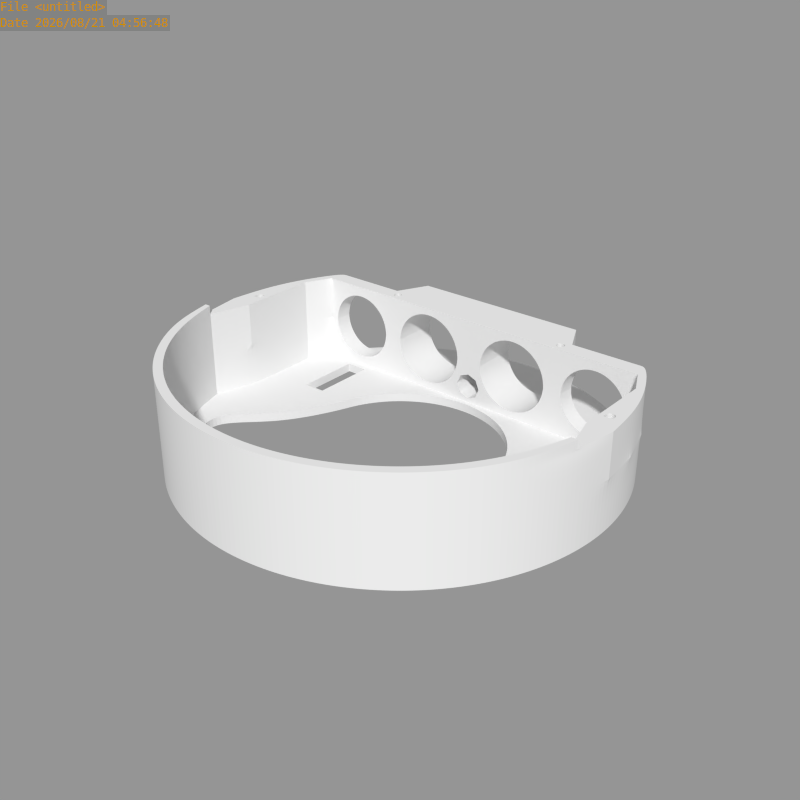 # Source: S.104.01.blend  (saved by Blender 2.65.8; exported with 4.5.12 LTS)
import bpy
from mathutils import Matrix  # noqa: F401  (used for matrix-valued properties, if any)

bpy.ops.wm.read_factory_settings(use_empty=True)
scene = bpy.context.scene
scene.name = 'Scene'

# ---- collections
col_collection_1 = bpy.data.collections.new('Collection 1'); scene.collection.children.link(col_collection_1)

# ---- meshes
me_cameras_rama_down = bpy.data.meshes.new('cameras_rama_down')
me_cameras_rama_down.from_pydata([(9.8, 49.0, 2.0), (19.1, 46.2, 2.0), (41.6, 27.8, 2.0), (1.502e-05, 50.0, 2.0), (41.6, 24.0, 2.0), (44.5, 18.0, 2.0), (44.5, 10.0, 2.0), (44.5, -0.3774, 2.0), (9.8, 49.0, -1.187e-06), (19.1, 46.2, -1.409e-06), (27.78, 41.57, -1.616e-06), (1.497e-05, 50.0, -9.537e-07), (44.5, 10.0, 12.0), (44.5, -0.3774, 12.0), (34.5, 7.0, 2.0), (29.5, 7.0, 2.0), (34.5, 22.0, 2.0), (29.5, 22.0, 2.0), (34.5, 10.0, -8.228e-07), (29.5, 10.0, -7.036e-07), (34.5, 22.0, -8.228e-07), (29.5, 22.0, -7.036e-07), (13.14, 24.0, 3.765), (14.71, 24.0, 4.243), (16.16, 24.0, 5.018), (17.44, 24.0, 6.063), (18.48, 24.0, 7.335), (19.26, 24.0, 8.787), (19.74, 24.0, 10.36), (20.5, 24.0, 3.0), (22.25, 24.0, 2.0), (20.5, 35.0, 3.0), (45.5, 6.0, 12.0), (45.5, 4.0, 12.0), (47.5, 6.0, 12.0), (47.5, 4.0, 12.0), (45.5, 6.0, -1.085e-06), (45.5, 4.0, -1.085e-06), (47.5, 6.0, -1.133e-06), (47.5, 4.0, -1.133e-06), (23.24, 26.99, -5.543e-07), (23.24, 25.01, -5.543e-07), (21.26, 26.99, -5.07e-07), (21.26, 25.01, -5.07e-07), (29.04, -8.584, 2.0), (20.5, 35.0, 2.0), (19.74, 35.0, 10.36), (19.26, 35.0, 8.787), (18.48, 35.0, 7.335), (17.44, 35.0, 6.063), (16.16, 35.0, 5.018), (14.71, 35.0, 4.243), (13.14, 35.0, 3.765), (13.26, 24.0, 3.173), (14.94, 24.0, 3.685), (16.5, 24.0, 4.517), (17.86, 24.0, 5.636), (18.98, 24.0, 7.0), (19.81, 24.0, 8.556), (20.33, 24.0, 10.24), (11.5, 24.0, 22.0), (20.33, 35.0, 10.24), (19.81, 35.0, 8.556), (18.98, 35.0, 7.0), (17.86, 35.0, 5.636), (16.5, 35.0, 4.517), (14.94, 35.0, 3.685), (13.26, 35.0, 3.173), (32.0, 24.0, 4.262), (30.49, 24.0, 4.41), (29.04, 24.0, 4.851), (27.7, 24.0, 5.566), (26.53, 24.0, 6.528), (25.57, 24.0, 7.701), (24.85, 24.0, 9.039), (24.41, 24.0, 10.49), (38.65, 27.8, 7.555), (39.39, 27.8, 8.939), (39.85, 27.8, 10.44), (24.15, 27.8, 10.44), (24.61, 27.8, 8.939), (25.35, 27.8, 7.555), (26.34, 27.8, 6.343), (27.56, 27.8, 5.348), (28.94, 27.8, 4.609), (30.44, 27.8, 4.154), (32.0, 27.8, 4.0), (33.46, 27.8, 4.644), (34.87, 27.8, 5.071), (39.59, 24.0, 10.49), (39.15, 24.0, 9.039), (38.43, 24.0, 7.701), (37.47, 24.0, 6.528), (36.3, 24.0, 5.566), (34.96, 24.0, 4.851), (33.51, 24.0, 4.41), (32.0, 24.0, 4.0), (30.44, 24.0, 4.154), (28.94, 24.0, 4.609), (27.56, 24.0, 5.348), (26.34, 24.0, 6.343), (25.35, 24.0, 7.555), (24.61, 24.0, 8.939), (24.15, 24.0, 10.44), (36.17, 27.8, 5.764), (37.3, 27.8, 6.697), (38.24, 27.8, 7.833), (38.93, 27.8, 9.13), (39.36, 27.8, 10.54), (24.64, 27.8, 10.54), (25.07, 27.8, 9.13), (25.76, 27.8, 7.833), (26.7, 27.8, 6.697), (27.83, 27.8, 5.764), (29.13, 27.8, 5.071), (30.54, 27.8, 4.644), (32.0, 27.8, 4.5), (39.85, 24.0, 10.44), (39.39, 24.0, 8.939), (38.65, 24.0, 7.555), (37.66, 24.0, 6.343), (36.44, 24.0, 5.348), (35.06, 24.0, 4.609), (33.56, 24.0, 4.154), (37.66, 27.8, 6.343), (36.44, 27.8, 5.348), (35.06, 27.8, 4.609), (33.56, 27.8, 4.154), (24.0, 24.0, 4.0), (40.0, 24.0, 4.0), (40.0, 27.8, 4.0), (24.0, 27.8, 4.0), (32.0, 27.8, 2.0), (40.0, 27.8, 2.0), (24.0, 27.8, 2.0), (9.562, 47.81, 2.0), (18.64, 45.08, 2.0), (27.13, 40.59, 2.0), (34.54, 34.54, 2.0), (1.502e-05, 48.79, 2.0), (46.19, 19.13, 2.0), (49.04, 9.755, 2.0), (41.58, 27.72, -1.945e-06), (35.36, 35.36, -1.797e-06), (-5.724e-07, 23.0, 1.365e-14), (4.487, 22.56, -1.07e-07), (8.802, 21.25, -2.099e-07), (12.78, 19.12, -3.048e-07), (16.26, 16.26, -3.879e-07), (19.12, 12.78, -4.561e-07), (21.25, 8.802, -1.46e-06), (22.56, 4.487, -1.492e-06), (-4.77e-07, 23.0, 2.0), (22.56, 4.487, 2.0), (21.25, 8.802, 2.0), (19.12, 12.78, 2.0), (16.26, 16.26, 2.0), (12.78, 19.12, 2.0), (8.802, 21.25, 2.0), (4.487, 22.56, 2.0), (49.04, 9.755, 12.0), (50.0, 3.775e-06, 12.0), (49.0, -9.755, 12.0), (27.78, 41.57, 2.0), (35.36, 35.36, 2.0), (50.0, 3.775e-06, 2.0), (49.0, -9.755, 2.0), (46.19, -19.13, 2.0), (41.57, -27.78, 2.0), (35.36, -35.36, 2.0), (27.78, -41.57, 2.0), (19.13, -46.19, 2.0), (9.755, -49.04, 2.0), (-1.677e-05, -50.0, 2.0), (46.19, 19.13, -2.055e-06), (49.04, 9.755, -2.123e-06), (50.0, 3.775e-06, -2.146e-06), (49.0, -9.755, -2.122e-06), (46.19, -19.13, -2.055e-06), (41.57, -27.78, -1.945e-06), (35.36, -35.36, -1.797e-06), (27.78, -41.57, -1.616e-06), (19.13, -46.19, -4.563e-07), (9.755, -49.04, -2.326e-07), (-1.686e-05, -50.0, 4.022e-13), (47.08, -9.754, 12.0), (47.08, -9.754, 2.0), (44.35, -18.37, 2.0), (39.91, -26.67, 2.0), (33.94, -33.94, 2.0), (26.67, -39.91, 2.0), (18.37, -44.35, 2.0), (9.364, -47.08, 2.0), (-1.612e-05, -48.0, 2.0), (40.65, -16.84, 2.0), (36.58, -24.45, 2.0), (31.11, -31.11, 2.0), (24.45, -36.58, 2.0), (16.84, -40.65, 2.0), (8.584, -43.15, 2.0), (-1.481e-05, -44.0, 2.0), (29.04, -8.584, -2.6e-06), (40.65, -16.84, -1.923e-06), (36.58, -24.45, -1.826e-06), (31.11, -31.11, -1.696e-06), (24.45, -36.58, -1.537e-06), (16.84, -40.65, -4.016e-07), (8.584, -43.15, -2.047e-07), (-1.491e-05, -44.0, 3.556e-13), (46.19, 19.13, 4.0), (27.78, -41.57, 4.0), (19.13, -46.19, 4.0), (50.0, 3.775e-06, 4.0), (49.0, -9.755, 4.0), (9.755, -49.04, 4.0), (46.19, -19.13, 4.0), (-1.668e-05, -50.0, 4.0), (41.57, -27.78, 4.0), (49.04, 9.755, 4.0), (35.36, -35.36, 4.0), (41.6, 27.8, 4.0), (46.19, -19.13, 12.0), (44.35, -18.37, 12.0), (41.6, 27.8, 22.0), (46.2, 19.1, 22.0), (49.07, 9.758, 22.0), (50.0, 3.302e-05, 22.0), (41.6, 24.0, 22.0), (44.5, 18.0, 22.0), (44.5, 10.0, 22.0), (44.5, -0.3774, 22.0), (44.5, 18.0, 12.0), (46.2, 19.1, 12.0), (6.5, 24.0, 19.48), (8.056, 24.0, 20.31), (9.744, 24.0, 20.83), (11.5, 24.0, 21.0), (5.563, 24.0, 17.94), (13.14, 24.0, 20.24), (14.71, 24.0, 19.76), (16.16, 24.0, 18.98), (8.287, 24.0, 19.76), (17.44, 24.0, 17.94), (18.48, 24.0, 16.66), (19.26, 24.0, 15.21), (19.74, 24.0, 13.64), (6.835, 24.0, 18.98), (19.9, 24.0, 12.0), (3.103, 24.0, 12.0), (3.265, 24.0, 13.64), (2.5, 35.0, 21.0), (9.219e-06, 24.0, 22.0), (1.144e-05, 35.0, 12.0), (20.5, 24.0, 21.0), (22.25, 24.0, 22.0), (1.494e-05, 35.0, 22.0), (2.5, 24.0, 21.0), (20.5, 35.0, 21.0), (9.862, 24.0, 20.24), (11.5, 24.0, 20.4), (3.743, 24.0, 15.21), (4.519, 24.0, 16.66), (45.5, 6.0, 22.0), (45.5, 4.0, 22.0), (47.5, 6.0, 22.0), (47.5, 4.0, 22.0), (23.24, 26.99, 12.0), (23.24, 25.01, 12.0), (21.26, 26.99, 12.0), (23.24, 26.99, 22.0), (23.24, 25.01, 22.0), (21.26, 26.99, 22.0), (21.26, 25.01, 12.0), (21.26, 25.01, 22.0), (44.35, -18.37, 20.0), (41.57, -27.78, 20.0), (47.08, -9.754, 20.0), (46.19, -19.13, 20.0), (20.5, 35.0, 22.0), (11.5, 35.0, 20.4), (9.862, 35.0, 20.24), (8.287, 35.0, 19.76), (6.835, 35.0, 18.98), (5.563, 35.0, 17.94), (4.519, 35.0, 16.66), (3.743, 35.0, 15.21), (3.265, 35.0, 13.64), (3.103, 35.0, 12.0), (19.9, 35.0, 12.0), (19.74, 35.0, 13.64), (19.26, 35.0, 15.21), (18.48, 35.0, 16.66), (17.44, 35.0, 17.94), (16.16, 35.0, 18.98), (14.71, 35.0, 19.76), (13.14, 35.0, 20.24), (11.5, 35.0, 21.0), (9.744, 35.0, 20.83), (8.056, 35.0, 20.31), (6.5, 35.0, 19.48), (5.136, 35.0, 18.36), (4.017, 35.0, 17.0), (3.185, 35.0, 15.44), (2.673, 35.0, 13.76), (2.5, 35.0, 12.0), (13.26, 24.0, 20.83), (14.94, 24.0, 20.31), (16.5, 24.0, 19.48), (17.86, 24.0, 18.36), (18.98, 24.0, 17.0), (19.81, 24.0, 15.44), (20.33, 24.0, 13.76), (20.5, 24.0, 12.0), (2.5, 24.0, 12.0), (2.673, 24.0, 13.76), (3.185, 24.0, 15.44), (4.017, 24.0, 17.0), (5.136, 24.0, 18.36), (20.5, 35.0, 12.0), (20.33, 35.0, 13.76), (19.81, 35.0, 15.44), (18.98, 35.0, 17.0), (17.86, 35.0, 18.36), (16.5, 35.0, 19.48), (14.94, 35.0, 20.31), (13.26, 35.0, 20.83), (32.0, 24.0, 19.74), (30.49, 24.0, 19.59), (29.04, 24.0, 19.15), (27.7, 24.0, 18.43), (26.53, 24.0, 17.47), (25.57, 24.0, 16.3), (24.85, 24.0, 14.96), (24.41, 24.0, 13.51), (24.26, 24.0, 12.0), (38.65, 27.8, 16.44), (39.39, 27.8, 15.06), (39.85, 27.8, 13.56), (40.0, 27.8, 12.0), (24.0, 27.8, 12.0), (24.15, 27.8, 13.56), (24.61, 27.8, 15.06), (25.35, 27.8, 16.44), (26.34, 27.8, 17.66), (27.56, 27.8, 18.65), (28.94, 27.8, 19.39), (30.44, 27.8, 19.85), (32.0, 27.8, 20.0), (33.46, 27.8, 19.36), (34.87, 27.8, 18.93), (39.74, 24.0, 12.0), (39.59, 24.0, 13.51), (39.15, 24.0, 14.96), (38.43, 24.0, 16.3), (37.47, 24.0, 17.47), (36.3, 24.0, 18.43), (34.96, 24.0, 19.15), (33.51, 24.0, 19.59), (32.0, 24.0, 20.0), (30.44, 24.0, 19.85), (28.94, 24.0, 19.39), (27.56, 24.0, 18.65), (26.34, 24.0, 17.66), (25.35, 24.0, 16.44), (24.61, 24.0, 15.06), (24.15, 24.0, 13.56), (24.0, 24.0, 12.0), (36.17, 27.8, 18.24), (37.3, 27.8, 17.3), (38.24, 27.8, 16.17), (38.93, 27.8, 14.87), (39.36, 27.8, 13.46), (39.5, 27.8, 12.0), (24.5, 27.8, 12.0), (24.64, 27.8, 13.46), (25.07, 27.8, 14.87), (25.76, 27.8, 16.17), (26.7, 27.8, 17.3), (27.83, 27.8, 18.24), (29.13, 27.8, 18.93), (30.54, 27.8, 19.36), (32.0, 27.8, 19.5), (40.0, 24.0, 12.0), (39.85, 24.0, 13.56), (39.39, 24.0, 15.06), (38.65, 24.0, 16.44), (37.66, 24.0, 17.66), (36.44, 24.0, 18.65), (35.06, 24.0, 19.39), (33.56, 24.0, 19.85), (37.66, 27.8, 17.66), (36.44, 27.8, 18.65), (35.06, 27.8, 19.39), (33.56, 27.8, 19.85), (24.0, 24.0, 20.0), (40.0, 24.0, 20.0), (40.0, 27.8, 20.0), (24.0, 27.8, 20.0), (11.5, 35.0, 22.0), (32.0, 27.8, 22.0), (40.0, 27.8, 22.0), (24.0, 27.8, 22.0), (41.6, 27.8, 12.0), (41.6, 24.0, 12.0), (44.5, 18.0, 20.0), (44.5, 10.0, 20.0), (44.5, -0.3774, 20.0), (46.2, 19.1, 20.0), (49.07, 9.758, 20.0), (50.0, 3.302e-05, 20.0), (9.364, -47.08, 20.0), (41.6, 24.0, 20.0), (41.6, 27.8, 20.0), (1.564e-05, -48.0, 22.0), (9.364, -47.08, 22.0), (18.37, -44.35, 22.0), (26.67, -39.91, 22.0), (33.94, -33.94, 22.0), (39.91, -26.67, 22.0), (44.35, -18.37, 22.0), (47.08, -9.754, 22.0), (41.57, -27.78, 12.0), (35.36, -35.36, 12.0), (27.78, -41.57, 12.0), (19.13, -46.19, 12.0), (9.755, -49.04, 12.0), (1.629e-05, -50.0, 12.0), (1.629e-05, -50.0, 22.0), (9.755, -49.04, 22.0), (19.13, -46.19, 22.0), (27.78, -41.57, 22.0), (35.36, -35.36, 22.0), (41.57, -27.78, 22.0), (46.19, -19.13, 22.0), (48.4, -9.754, 22.0), (39.91, -26.67, 12.0), (33.94, -33.94, 12.0), (26.67, -39.91, 12.0), (18.37, -44.35, 12.0), (9.364, -47.08, 12.0), (1.564e-05, -48.0, 12.0), (35.36, -35.36, 20.0), (39.91, -26.67, 20.0), (1.669e-05, -48.0, 20.0), (1.734e-05, -50.0, 20.0), (27.78, -41.57, 20.0), (33.94, -33.94, 20.0), (19.13, -46.19, 20.0), (9.755, -49.04, 20.0), (26.67, -39.91, 20.0), (18.37, -44.35, 20.0), (49.0, -9.754, 20.0), (11.5, 24.0, 2.0), (6.5, 24.0, 4.517), (8.056, 24.0, 3.685), (9.744, 24.0, 3.173), (11.5, 24.0, 3.0), (5.563, 24.0, 6.063), (8.287, 24.0, 4.243), (6.835, 24.0, 5.019), (3.265, 24.0, 10.36), (2.5, 35.0, 3.0), (9.219e-06, 24.0, 2.0), (1.494e-05, 35.0, 2.0), (2.5, 24.0, 3.0), (9.862, 24.0, 3.765), (11.5, 24.0, 3.603), (3.743, 24.0, 8.787), (4.519, 24.0, 7.335), (11.5, 35.0, 3.603), (9.862, 35.0, 3.765), (8.287, 35.0, 4.243), (6.835, 35.0, 5.019), (5.563, 35.0, 6.063), (4.519, 35.0, 7.335), (3.743, 35.0, 8.787), (3.265, 35.0, 10.36), (11.5, 35.0, 3.0), (9.744, 35.0, 3.173), (8.056, 35.0, 3.685), (6.5, 35.0, 4.517), (5.136, 35.0, 5.636), (4.017, 35.0, 7.0), (3.185, 35.0, 8.556), (2.673, 35.0, 10.24), (2.673, 24.0, 10.24), (3.185, 24.0, 8.556), (4.017, 24.0, 7.0), (5.136, 24.0, 5.636), (11.5, 35.0, 2.0), (1.191e-05, 35.0, 9.32), (2.329, 35.0, 8.353), (3.315, 35.0, 5.975), (2.329, 35.0, 3.664), (1.447e-05, 35.0, 2.694), (1.144e-05, 24.0, 12.0), (1.203e-05, 24.0, 9.019), (2.117, 24.0, 8.139), (3.014, 24.0, 5.978), (2.117, 24.0, 3.877), (1.436e-05, 24.0, 2.995), (32.0, 24.0, 22.0), (1.564e-05, -48.0, 24.0), (9.364, -47.08, 24.0), (18.37, -44.35, 24.0), (26.67, -39.91, 24.0), (33.94, -33.94, 24.0), (39.91, -26.67, 24.0), (44.35, -18.37, 24.0), (47.08, -9.754, 24.0), (1.629e-05, -50.0, 24.0), (9.755, -49.04, 24.0), (19.13, -46.19, 24.0), (27.78, -41.57, 24.0), (35.36, -35.36, 24.0), (41.57, -27.78, 24.0), (46.19, -19.13, 24.0), (48.4, -9.754, 24.0)], [], [(8, 0, 3, 11), (0, 8, 9, 1), (12, 13, 7, 6), (17, 21, 19, 15), (14, 18, 20, 16), (18, 14, 15, 19), (16, 20, 21, 17), (67, 31, 66), (24, 55, 54, 23), (48, 49, 64, 63), (26, 57, 56, 25), (50, 51, 66, 65), (47, 48, 63, 62), (49, 50, 65, 64), (426, 425, 214, 216), (51, 52, 67, 66), (36, 37, 33, 32), (425, 424, 211, 214), (424, 423, 210, 211), (231, 5, 4, 403), (34, 35, 39, 38), (32, 34, 38, 36), (33, 37, 39, 35), (86, 132, 133, 130), (18, 37, 36, 20), (29, 58, 59), (46, 47, 62, 61), (4, 16, 17, 30), (14, 7, 44, 15), (132, 134, 137, 138), (27, 58, 57, 26), (25, 56, 55, 24), (23, 54, 53, 22), (28, 59, 58, 27), (50, 49, 25, 24), (47, 46, 28, 27), (52, 51, 23, 22), (49, 48, 26, 25), (51, 50, 24, 23), (403, 4, 129, 382), (48, 47, 27, 26), (89, 117, 118, 90), (90, 118, 119, 91), (91, 119, 120, 92), (92, 120, 121, 93), (93, 121, 122, 94), (94, 122, 123, 95), (95, 123, 96, 68), (68, 96, 97, 69), (69, 97, 98, 70), (70, 98, 99, 71), (71, 99, 100, 72), (72, 100, 101, 73), (73, 101, 102, 74), (74, 102, 103, 75), (108, 107, 77, 78), (107, 106, 76, 77), (106, 105, 124, 76), (105, 104, 125, 124), (104, 88, 126, 125), (88, 87, 127, 126), (87, 116, 86, 127), (116, 115, 85, 86), (115, 114, 84, 85), (114, 113, 83, 84), (113, 112, 82, 83), (112, 111, 81, 82), (111, 110, 80, 81), (110, 109, 79, 80), (74, 110, 111, 73), (93, 104, 105, 92), (191, 190, 437, 438), (71, 113, 114, 70), (90, 107, 108, 89), (95, 87, 88, 94), (73, 111, 112, 72), (92, 105, 106, 91), (70, 114, 115, 69), (75, 109, 110, 74), (94, 88, 104, 93), (129, 96, 123), (72, 112, 113, 71), (131, 80, 79), (91, 106, 107, 90), (87, 95, 68, 116), (231, 12, 6, 5), (69, 115, 116, 68), (190, 189, 436, 437), (189, 188, 435, 436), (193, 192, 439, 440), (192, 191, 438, 439), (402, 338, 130, 220), (103, 102, 128), (102, 101, 128), (101, 100, 128), (100, 99, 128), (99, 98, 128), (98, 97, 128), (97, 96, 128), (123, 122, 129), (122, 121, 129), (121, 120, 129), (120, 119, 129), (119, 118, 129), (118, 117, 129), (128, 96, 129, 4, 30), (45, 134, 131, 31), (132, 86, 131, 134), (138, 133, 132), (66, 31, 65), (65, 31, 64), (64, 31, 63), (63, 31, 62), (62, 31, 61), (131, 81, 80), (131, 82, 81), (131, 83, 82), (131, 84, 83), (131, 85, 84), (131, 86, 85), (127, 86, 130), (130, 126, 127), (130, 125, 126), (130, 124, 125), (130, 76, 124), (130, 77, 76), (130, 78, 77), (29, 57, 58), (29, 56, 57), (29, 55, 56), (29, 54, 55), (29, 53, 54), (408, 409, 161, 160), (134, 45, 137), (142, 2, 164, 143), (135, 0, 1, 136), (135, 139, 3, 0), (163, 164, 138, 137), (4, 5, 6, 7, 14, 16), (128, 30, 29), (20, 36, 38), (408, 160, 232, 407), (8, 42, 9), (8, 43, 42), (43, 8, 11), (43, 21, 41), (164, 2, 133, 138), (176, 165, 141, 175), (142, 21, 20), (10, 42, 40, 143), (143, 40, 41), (143, 41, 21, 142), (149, 148, 156, 155), (145, 144, 152, 159), (148, 147, 157, 156), (151, 150, 154, 153), (147, 146, 158, 157), (150, 149, 155, 154), (146, 145, 159, 158), (159, 30, 158), (158, 30, 157), (157, 30, 156), (30, 155, 156), (154, 155, 30), (17, 154, 30), (154, 17, 15), (15, 153, 154), (151, 19, 150), (11, 144, 145), (146, 11, 145), (11, 146, 43), (147, 43, 146), (148, 43, 147), (149, 43, 148), (43, 149, 21), (150, 21, 149), (21, 150, 19), (153, 15, 44), (211, 210, 170, 171), (213, 212, 165, 166), (214, 211, 171, 172), (215, 213, 166, 167), (216, 214, 172, 173), (217, 215, 167, 168), (219, 217, 168, 169), (210, 219, 169, 170), (170, 169, 180, 181), (1, 163, 137, 136), (171, 170, 181, 182), (166, 165, 176, 177), (172, 171, 182, 183), (167, 166, 177, 178), (173, 172, 183, 184), (168, 167, 178, 179), (212, 161, 160, 218), (220, 130, 133, 2), (169, 168, 179, 180), (130, 338, 78), (140, 174, 175, 141), (2, 142, 174, 140), (318, 61, 31), (186, 7, 13, 185), (193, 200, 199, 192), (192, 199, 198, 191), (191, 198, 197, 190), (190, 197, 196, 189), (189, 196, 195, 188), (188, 195, 194, 187), (186, 44, 7), (187, 194, 44, 186), (203, 202, 194, 195), (206, 205, 197, 198), (205, 204, 196, 197), (208, 207, 199, 200), (204, 203, 195, 196), (207, 206, 198, 199), (202, 201, 44, 194), (18, 201, 37), (201, 18, 19), (19, 151, 201), (201, 151, 153, 44), (208, 184, 183, 207), (207, 183, 182, 206), (206, 182, 181, 205), (205, 181, 180, 204), (204, 180, 179, 203), (203, 179, 178, 202), (202, 178, 177), (202, 177, 201), (201, 177, 176), (201, 176, 37), (37, 176, 39), (39, 176, 175), (175, 38, 39), (38, 175, 20), (174, 20, 175), (142, 20, 174), (9, 10, 163, 1), (42, 10, 9), (164, 163, 10, 143), (2, 140, 209, 220), (140, 141, 218, 209), (162, 161, 212, 213), (165, 212, 218, 141), (187, 186, 185, 222), (221, 162, 213, 215), (117, 382, 129), (366, 103, 128), (366, 128, 29, 312), (339, 318, 31, 131), (131, 79, 339), (89, 108, 372, 350), (334, 373, 109, 75), (109, 373, 339, 79), (404, 405, 229, 228), (405, 406, 230, 229), (408, 407, 224, 225), (325, 257, 324), (241, 234, 233, 246), (246, 233, 317, 237), (237, 317, 316, 261), (261, 316, 315, 260), (260, 315, 314, 249), (240, 307, 306, 239), (249, 314, 313, 248), (291, 292, 322, 321), (243, 309, 308, 242), (286, 287, 304, 303), (293, 294, 324, 323), (285, 286, 303, 302), (284, 285, 302, 301), (283, 284, 301, 300), (282, 283, 300, 299), (281, 282, 299, 298), (280, 281, 298, 297), (290, 291, 321, 320), (279, 280, 297, 296), (295, 279, 296, 325), (292, 293, 323, 322), (294, 295, 325, 324), (347, 399, 400, 396), (253, 310, 311), (269, 271, 268, 266), (269, 266, 267, 270), (273, 270, 267, 272), (273, 272, 268, 271), (289, 290, 320, 319), (288, 289, 319, 318), (420, 419, 274, 276), (421, 422, 441, 275), (419, 418, 442, 274), (257, 325, 296), (372, 108, 78, 338), (304, 252, 255, 250), (258, 235, 234, 241), (244, 310, 309, 243), (259, 236, 235, 258), (238, 305, 236, 259), (242, 308, 307, 240), (239, 306, 305, 238), (245, 311, 310, 244), (247, 312, 311, 245), (238, 259, 279, 295), (280, 279, 259, 258), (285, 284, 261, 260), (293, 292, 242, 240), (452, 159, 152), (282, 281, 241, 246), (290, 289, 245, 244), (287, 286, 249, 248), (295, 294, 239, 238), (284, 283, 237, 261), (292, 291, 243, 242), (281, 280, 258, 241), (289, 288, 247, 245), (286, 285, 260, 249), (294, 293, 240, 239), (283, 282, 246, 237), (291, 290, 244, 243), (311, 312, 253), (350, 382, 383, 351), (351, 383, 384, 352), (352, 384, 385, 353), (353, 385, 386, 354), (354, 386, 387, 355), (355, 387, 388, 356), (356, 388, 389, 357), (357, 389, 358, 326), (326, 358, 359, 327), (327, 359, 360, 328), (328, 360, 361, 329), (329, 361, 362, 330), (330, 362, 363, 331), (331, 363, 364, 332), (332, 364, 365, 333), (333, 365, 366, 334), (372, 371, 337, 338), (371, 370, 336, 337), (370, 369, 335, 336), (369, 368, 390, 335), (368, 367, 391, 390), (367, 349, 392, 391), (349, 348, 393, 392), (348, 381, 347, 393), (381, 380, 346, 347), (380, 379, 345, 346), (379, 378, 344, 345), (378, 377, 343, 344), (377, 376, 342, 343), (376, 375, 341, 342), (375, 374, 340, 341), (374, 373, 339, 340), (332, 375, 376, 331), (355, 367, 368, 354), (162, 221, 277, 451), (329, 378, 379, 328), (352, 370, 371, 351), (334, 373, 374, 333), (357, 348, 349, 356), (331, 376, 377, 330), (354, 368, 369, 353), (328, 379, 380, 327), (351, 371, 372, 350), (333, 374, 375, 332), (356, 349, 367, 355), (395, 358, 389), (330, 377, 378, 329), (397, 341, 340), (353, 369, 370, 352), (348, 357, 326, 381), (221, 421, 275, 277), (397, 340, 339), (327, 380, 381, 326), (339, 318, 257, 397), (276, 274, 222, 185), (274, 442, 435, 222), (406, 276, 185, 13), (161, 162, 451, 409), (12, 13, 406, 405), (366, 394, 253, 312), (366, 365, 394), (365, 364, 394), (364, 363, 394), (363, 362, 394), (362, 361, 394), (361, 360, 394), (360, 359, 394), (359, 358, 394), (389, 388, 395), (388, 387, 395), (387, 386, 395), (386, 385, 395), (385, 384, 395), (384, 383, 395), (383, 382, 395), (501, 358, 395, 227), (257, 296, 398, 278), (278, 401, 397, 257), (399, 347, 397, 401), (75, 103, 366, 334), (324, 257, 323), (323, 257, 322), (322, 257, 321), (321, 257, 320), (320, 257, 319), (318, 319, 257), (297, 250, 296), (298, 250, 297), (299, 250, 298), (300, 250, 299), (301, 250, 300), (302, 250, 301), (303, 250, 302), (303, 304, 250), (397, 342, 341), (397, 343, 342), (397, 344, 343), (397, 345, 344), (397, 346, 345), (397, 347, 346), (393, 347, 396), (396, 392, 393), (396, 391, 392), (396, 390, 391), (396, 335, 390), (396, 336, 335), (396, 337, 336), (396, 338, 337), (253, 309, 310), (253, 308, 309), (253, 307, 308), (253, 306, 307), (253, 305, 306), (236, 305, 253), (235, 236, 256), (256, 234, 235), (256, 233, 234), (256, 317, 233), (256, 316, 317), (256, 315, 316), (256, 314, 315), (313, 314, 256), (231, 12, 405, 404), (412, 223, 224, 407), (403, 411, 395, 382), (402, 338, 396, 412), (412, 396, 400, 223), (263, 265, 35, 33), (350, 382, 117, 89), (59, 312, 29), (46, 288, 247, 28), (255, 398, 296, 250), (247, 312, 59, 28), (288, 46, 61, 318), (43, 272, 268, 42), (43, 41, 267, 272), (40, 266, 267, 41), (40, 42, 268, 266), (218, 160, 232, 209), (225, 226, 409, 408), (416, 415, 450, 449), (418, 417, 446, 442), (231, 404, 411, 403), (402, 412, 407, 232), (227, 395, 411), (404, 228, 227, 411), (236, 60, 251, 256), (394, 254, 253), (424, 425, 448, 447), (422, 423, 445, 441), (417, 416, 449, 446), (423, 424, 447, 445), (441, 445, 430, 431), (442, 446, 436, 435), (445, 447, 429, 430), (446, 449, 437, 436), (447, 448, 428, 429), (449, 450, 438, 437), (409, 451, 434, 226), (32, 34, 264, 262), (34, 35, 265, 264), (262, 263, 33, 32), (220, 209, 232, 402), (421, 221, 215, 217), (188, 187, 222, 435), (423, 422, 219, 210), (422, 421, 217, 219), (275, 441, 431, 432), (277, 275, 432, 433), (410, 443, 440, 439), (451, 277, 433, 434), (450, 410, 439, 438), (448, 444, 427, 428), (414, 413, 443, 410), (230, 420, 276, 406), (415, 414, 410, 450), (425, 426, 444, 448), (60, 236, 253, 254), (458, 454, 453, 459), (459, 453, 488, 457), (457, 488, 487, 468), (468, 487, 486, 467), (467, 486, 485, 460), (475, 476, 484, 483), (474, 475, 483, 482), (473, 474, 482, 481), (472, 473, 481, 480), (471, 472, 480, 479), (470, 471, 479, 478), (469, 470, 478, 477), (465, 455, 454, 458), (466, 456, 455, 465), (470, 469, 466, 465), (475, 474, 468, 467), (472, 471, 458, 459), (474, 473, 457, 468), (471, 470, 465, 458), (476, 475, 467, 460), (473, 472, 459, 457), (478, 461, 477), (479, 461, 478), (480, 461, 479), (481, 461, 480), (482, 461, 481), (455, 456, 464), (464, 454, 455), (464, 453, 454), (464, 488, 453), (463, 489, 477, 461), (456, 452, 462, 464), (52, 469, 477, 67), (31, 67, 477), (22, 53, 456, 466), (22, 466, 469, 52), (31, 477, 489, 45), (456, 53, 29), (135, 489, 463, 139), (45, 489, 136, 137), (489, 135, 136), (452, 152, 462), (460, 485, 313, 248), (476, 287, 304, 484), (287, 476, 460, 248), (456, 29, 30, 452), (452, 30, 159), (461, 493, 494, 463), (482, 492, 493, 461), (483, 491, 492, 482), (484, 491, 483), (491, 484, 490), (252, 490, 484, 304), (497, 491, 490, 496), (498, 492, 491, 497), (499, 493, 492, 498), (500, 494, 493, 499), (487, 498, 499, 464), (464, 499, 500, 462), (487, 464, 488), (313, 495, 251, 256), (486, 497, 498, 487), (485, 497, 486), (497, 485, 496), (495, 496, 485, 313), (230, 226, 434, 420), (230, 263, 265, 226), (262, 229, 230, 263), (225, 264, 265, 226), (229, 262, 264, 225), (224, 228, 229, 225), (223, 227, 228, 224), (227, 223, 400), (358, 501, 254, 394), (399, 501, 227, 400), (501, 399, 401), (401, 269, 270, 501), (501, 270, 254), (273, 254, 270), (269, 401, 271), (278, 271, 401), (273, 60, 254), (60, 273, 271), (271, 278, 398, 60), (60, 398, 255, 251), (503, 511, 510, 502), (504, 512, 511, 503), (505, 513, 512, 504), (506, 514, 513, 505), (507, 515, 514, 506), (508, 516, 515, 507), (509, 517, 516, 508), (431, 430, 513, 514), (506, 505, 416, 417), (430, 429, 512, 513), (420, 434, 517, 509), (505, 504, 415, 416), (429, 428, 511, 512), (507, 506, 417, 418), (432, 431, 514, 515), (508, 507, 418, 419), (433, 432, 515, 516), (509, 508, 419, 420), (503, 502, 413, 414), (434, 433, 516, 517), (428, 427, 510, 511), (504, 503, 414, 415)])
_k = {(26, 27): 1.0, (5, 6): 1.0, (6, 7): 1.0, (8, 11): 1.0, (8, 9): 1.0, (14, 15): 1.0, (16, 17): 1.0, (15, 17): 1.0, (14, 16): 1.0, (18, 19): 1.0, (20, 21): 1.0, (19, 21): 1.0, (18, 20): 1.0, (15, 19): 1.0, (17, 21): 1.0, (16, 20): 1.0, (14, 18): 1.0, (27, 28): 1.0, (4, 30): 1.0, (4, 16): 1.0, (132, 133): 1.0, (32, 33): 1.0, (34, 35): 1.0, (32, 34): 1.0, (33, 35): 1.0, (36, 37): 1.0, (38, 39): 1.0, (36, 38): 1.0, (142, 174): 1.0, (17, 30): 1.0, (40, 41): 1.0, (40, 42): 1.0, (42, 43): 1.0, (41, 43): 1.0, (46, 47): 1.0, (47, 48): 1.0, (48, 49): 1.0, (49, 50): 1.0, (50, 51): 1.0, (51, 52): 1.0, (22, 23): 1.0, (23, 24): 1.0, (24, 25): 1.0, (25, 26): 1.0, (68, 69): 1.0, (69, 70): 1.0, (70, 71): 1.0, (71, 72): 1.0, (72, 73): 1.0, (73, 74): 1.0, (74, 75): 1.0, (105, 106): 1.0, (109, 110): 1.0, (110, 111): 1.0, (111, 112): 1.0, (112, 113): 1.0, (113, 114): 1.0, (114, 115): 1.0, (115, 116): 1.0, (106, 107): 1.0, (89, 90): 1.0, (90, 91): 1.0, (91, 92): 1.0, (92, 93): 1.0, (93, 94): 1.0, (94, 95): 1.0, (68, 95): 1.0, (96, 97): 1.0, (97, 98): 1.0, (98, 99): 1.0, (99, 100): 1.0, (100, 101): 1.0, (101, 102): 1.0, (102, 103): 1.0, (107, 108): 1.0, (117, 118): 1.0, (118, 119): 1.0, (119, 120): 1.0, (120, 121): 1.0, (121, 122): 1.0, (122, 123): 1.0, (96, 123): 1.0, (104, 105): 1.0, (88, 104): 1.0, (87, 88): 1.0, (87, 116): 1.0, (85, 86): 1.0, (84, 85): 1.0, (83, 84): 1.0, (82, 83): 1.0, (81, 82): 1.0, (80, 81): 1.0, (79, 80): 1.0, (77, 78): 1.0, (76, 77): 1.0, (76, 124): 1.0, (124, 125): 1.0, (125, 126): 1.0, (126, 127): 1.0, (86, 127): 1.0, (5, 231): 1.0, (86, 130): 1.0, (86, 131): 1.0, (31, 131): 1.0, (29, 128): 1.0, (96, 128): 1.0, (96, 129): 1.0, (4, 129): 1.0, (132, 134): 1.0, (45, 134): 1.0, (31, 45): 1.0, (131, 134): 1.0, (60, 251): 1.0, (2, 133): 1.0, (4, 5): 1.0, (10, 143): 1.0, (37, 39): 1.0, (142, 143): 1.0, (144, 145): 1.0, (145, 146): 1.0, (146, 147): 1.0, (147, 148): 1.0, (148, 149): 1.0, (149, 150): 1.0, (150, 151): 1.0, (152, 159): 1.0, (153, 154): 1.0, (154, 155): 1.0, (155, 156): 1.0, (156, 157): 1.0, (157, 158): 1.0, (158, 159): 1.0, (44, 153): 1.0, (175, 176): 1.0, (176, 177): 1.0, (177, 178): 1.0, (178, 179): 1.0, (179, 180): 1.0, (180, 181): 1.0, (181, 182): 1.0, (182, 183): 1.0, (183, 184): 1.0, (174, 175): 1.0, (186, 187): 1.0, (187, 188): 1.0, (188, 189): 1.0, (189, 190): 1.0, (190, 191): 1.0, (191, 192): 1.0, (192, 193): 1.0, (185, 186): 1.0, (7, 186): 1.0, (194, 195): 1.0, (195, 196): 1.0, (196, 197): 1.0, (197, 198): 1.0, (198, 199): 1.0, (199, 200): 1.0, (44, 194): 1.0, (202, 203): 1.0, (203, 204): 1.0, (204, 205): 1.0, (205, 206): 1.0, (206, 207): 1.0, (207, 208): 1.0, (201, 202): 1.0, (151, 201): 1.0, (9, 10): 1.0, (128, 366): 1.0, (129, 382): 1.0, (257, 318): 1.0, (236, 256): 1.0, (243, 244): 1.0, (130, 338): 1.0, (131, 339): 1.0, (78, 338): 1.0, (79, 339): 1.0, (223, 224): 1.0, (224, 225): 1.0, (225, 226): 1.0, (228, 229): 1.0, (229, 230): 1.0, (228, 404): 1.0, (244, 245): 1.0, (245, 247): 1.0, (248, 249): 1.0, (249, 260): 1.0, (260, 261): 1.0, (237, 261): 1.0, (237, 246): 1.0, (241, 246): 1.0, (241, 258): 1.0, (258, 259): 1.0, (253, 312): 1.0, (250, 304): 1.0, (227, 501): 1.0, (256, 313): 1.0, (236, 253): 1.0, (257, 296): 1.0, (399, 400): 1.0, (262, 263): 1.0, (264, 265): 1.0, (262, 264): 1.0, (263, 265): 1.0, (266, 267): 1.0, (266, 268): 1.0, (269, 270): 1.0, (269, 271): 1.0, (268, 272): 1.0, (267, 272): 1.0, (271, 273): 1.0, (270, 273): 1.0, (117, 382): 1.0, (250, 296): 1.0, (108, 372): 1.0, (278, 398): 1.0, (279, 280): 1.0, (280, 281): 1.0, (281, 282): 1.0, (282, 283): 1.0, (283, 284): 1.0, (284, 285): 1.0, (285, 286): 1.0, (286, 287): 1.0, (288, 289): 1.0, (289, 290): 1.0, (290, 291): 1.0, (291, 292): 1.0, (292, 293): 1.0, (293, 294): 1.0, (294, 295): 1.0, (279, 295): 1.0, (238, 259): 1.0, (238, 239): 1.0, (239, 240): 1.0, (240, 242): 1.0, (242, 243): 1.0, (326, 327): 1.0, (327, 328): 1.0, (328, 329): 1.0, (329, 330): 1.0, (330, 331): 1.0, (331, 332): 1.0, (332, 333): 1.0, (333, 334): 1.0, (368, 369): 1.0, (373, 374): 1.0, (374, 375): 1.0, (375, 376): 1.0, (376, 377): 1.0, (377, 378): 1.0, (378, 379): 1.0, (379, 380): 1.0, (380, 381): 1.0, (369, 370): 1.0, (350, 351): 1.0, (351, 352): 1.0, (352, 353): 1.0, (353, 354): 1.0, (354, 355): 1.0, (355, 356): 1.0, (356, 357): 1.0, (326, 357): 1.0, (358, 359): 1.0, (359, 360): 1.0, (360, 361): 1.0, (361, 362): 1.0, (362, 363): 1.0, (363, 364): 1.0, (364, 365): 1.0, (365, 366): 1.0, (370, 371): 1.0, (371, 372): 1.0, (382, 383): 1.0, (383, 384): 1.0, (384, 385): 1.0, (385, 386): 1.0, (386, 387): 1.0, (387, 388): 1.0, (388, 389): 1.0, (358, 389): 1.0, (367, 368): 1.0, (349, 367): 1.0, (348, 349): 1.0, (348, 381): 1.0, (346, 347): 1.0, (345, 346): 1.0, (344, 345): 1.0, (343, 344): 1.0, (342, 343): 1.0, (341, 342): 1.0, (340, 341): 1.0, (339, 340): 1.0, (337, 338): 1.0, (336, 337): 1.0, (335, 336): 1.0, (335, 390): 1.0, (390, 391): 1.0, (391, 392): 1.0, (392, 393): 1.0, (347, 393): 1.0, (347, 396): 1.0, (347, 397): 1.0, (339, 397): 1.0, (338, 396): 1.0, (382, 395): 1.0, (366, 394): 1.0, (257, 397): 1.0, (253, 394): 1.0, (358, 394): 1.0, (358, 395): 1.0, (227, 395): 1.0, (399, 401): 1.0, (278, 401): 1.0, (103, 366): 1.0, (396, 400): 1.0, (257, 278): 1.0, (397, 401): 1.0, (89, 350): 1.0, (223, 400): 1.0, (109, 373): 1.0, (75, 334): 1.0, (46, 288): 1.0, (29, 312): 1.0, (255, 398): 1.0, (28, 247): 1.0, (31, 318): 1.0, (231, 404): 1.0, (227, 228): 1.0, (60, 254): 1.0, (276, 420): 1.0, (185, 276): 1.0, (226, 434): 1.0, (230, 420): 1.0, (452, 462): 1.0, (456, 464): 1.0, (460, 467): 1.0, (467, 468): 1.0, (457, 468): 1.0, (457, 459): 1.0, (458, 459): 1.0, (458, 465): 1.0, (465, 466): 1.0, (461, 477): 1.0, (469, 470): 1.0, (470, 471): 1.0, (471, 472): 1.0, (472, 473): 1.0, (473, 474): 1.0, (474, 475): 1.0, (475, 476): 1.0, (463, 489): 1.0, (29, 456): 1.0, (31, 477): 1.0, (45, 489): 1.0, (52, 469): 1.0, (22, 466): 1.0, (248, 460): 1.0, (287, 476): 1.0, (30, 452): 1.0, (490, 491): 1.0, (491, 492): 1.0, (492, 493): 1.0, (493, 494): 1.0, (496, 497): 1.0, (497, 498): 1.0, (498, 499): 1.0, (499, 500): 1.0, (420, 434): 1.0, (254, 501): 1.0, (502, 503): 1.0, (503, 504): 1.0, (504, 505): 1.0, (505, 506): 1.0, (506, 507): 1.0, (507, 508): 1.0, (508, 509): 1.0, (510, 511): 1.0, (511, 512): 1.0, (512, 513): 1.0, (513, 514): 1.0, (514, 515): 1.0, (515, 516): 1.0, (516, 517): 1.0, (509, 517): 1.0, (420, 509): 1.0, (434, 517): 1.0}
me_cameras_rama_down.attributes.new('crease_edge', 'FLOAT', 'EDGE').data.foreach_set('value', [_k.get((min(e.vertices), max(e.vertices)), 0.0) for e in me_cameras_rama_down.edges])
me_cameras_rama_down.use_remesh_preserve_volume = False
me_cameras_rama_down.use_remesh_preserve_attributes = False
me_cameras_rama_down.use_mirror_vertex_groups = False
me_cameras_rama_down.update()

# ---- objects
ob_s_104_01 = bpy.data.objects.new('S.104.01', me_cameras_rama_down)

# ---- transforms, parenting, visibility, modifiers, constraints
ob_s_104_01.location = (0.0, 0.0, 0.0)
ob_s_104_01.lineart.crease_threshold = 0.0
_m = ob_s_104_01.modifiers.new('Mirror', 'MIRROR')
_m = ob_s_104_01.modifiers.new('Subsurf', 'SUBSURF')
_m.uv_smooth = 'PRESERVE_CORNERS'
_m.levels = 3
_m.render_levels = 3
_m.show_only_control_edges = False

# ---- collection membership
col_collection_1.objects.link(ob_s_104_01)

# ---- scene / render settings (as saved in the file)
scene.frame_start = 1; scene.frame_end = 250; scene.frame_set(0)
scene.render.engine = 'CYCLES'
scene.render.image_settings.color_mode = 'RGB'
scene.render.image_settings.compression = 90
scene.render.resolution_x = 640
scene.render.resolution_y = 640
scene.render.dither_intensity = 0.0
scene.render.use_border = True
scene.render.bake_margin = 2
scene.render.bake_bias = 0.0
scene.render.use_stamp_time = False
scene.render.use_stamp_frame = False
scene.render.use_stamp_camera = False
scene.render.use_stamp_scene = False
scene.render.use_stamp_render_time = False
scene.render.use_stamp = True
scene.render.stamp_foreground = (0.8, 0.5517, 0.0, 1.0)
scene.cycles.use_denoising = False
scene.cycles.samples = 350
scene.cycles.sampling_pattern = 'TABULATED_SOBOL'
scene.cycles.light_sampling_threshold = 0.0
scene.cycles.use_adaptive_sampling = False
scene.cycles.use_light_tree = False
scene.cycles.blur_glossy = 0.0
scene.cycles.volume_bounces = 1
scene.cycles.pixel_filter_type = 'GAUSSIAN'
scene.cycles.sample_clamp_indirect = 0.0
scene.view_settings.view_transform = 'Standard'
bpy.context.view_layer.update()

# ---- added for rendering (the .blend has no active camera and no usable light): camera, sun + grey world if the file has none
cam_auto = bpy.data.cameras.new('AutoCamera')
cam_auto.lens = 50.0
cam_auto.sensor_width = 36.0
cam_auto.clip_end = 2329.18
ob_auto_camera = bpy.data.objects.new('AutoCamera', cam_auto)
scene.collection.objects.link(ob_auto_camera)
ob_auto_camera.location = (132.717, -159.261, 118.174)
ob_auto_camera.rotation_euler = (1.09748, -7.21219e-08, 0.694738)
scene.camera = ob_auto_camera
light_auto_sun = bpy.data.lights.new('AutoSun', 'SUN')
light_auto_sun.energy = 3.0
light_auto_sun.angle = 0.0523599
ob_auto_sun = bpy.data.objects.new('AutoSun', light_auto_sun)
scene.collection.objects.link(ob_auto_sun)
ob_auto_sun.rotation_euler = (0.872665, 0.174533, 0.523599)
if scene.world is None:
    world_auto = bpy.data.worlds.new('AutoWorld')
    world_auto.color = (0.3, 0.3, 0.3)
    scene.world = world_auto
bpy.context.view_layer.update()
